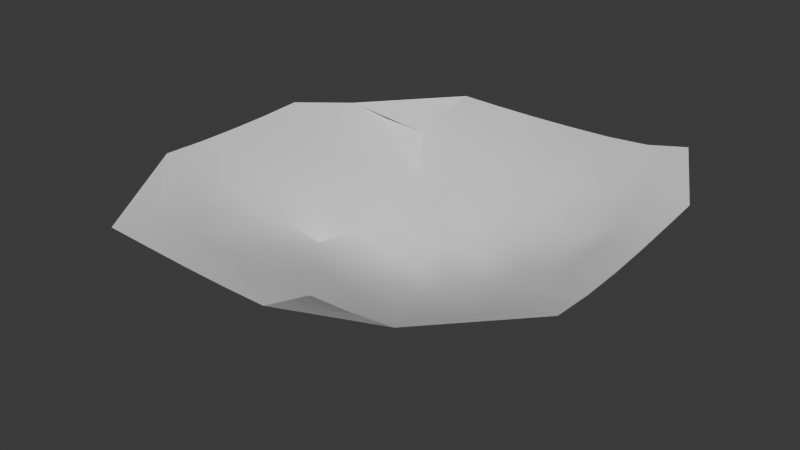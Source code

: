 # Source: mess.blend  (saved by Blender 4.3.34; exported with 4.5.12 LTS)
import bpy
from mathutils import Matrix  # noqa: F401  (used for matrix-valued properties, if any)

bpy.ops.wm.read_factory_settings(use_empty=True)
scene = bpy.context.scene
scene.name = 'Scene'

# ---- collections
col_collection = bpy.data.collections.new('Collection'); scene.collection.children.link(col_collection)

# ---- node groups
ng_smooth_by_angle = bpy.data.node_groups.new('Smooth by Angle', 'GeometryNodeTree')
_s = ng_smooth_by_angle.interface.new_socket(name='Mesh', in_out='OUTPUT', socket_type='NodeSocketGeometry')
_s = ng_smooth_by_angle.interface.new_socket(name='Mesh', in_out='INPUT', socket_type='NodeSocketGeometry')
_s = ng_smooth_by_angle.interface.new_socket(name='Angle', in_out='INPUT', socket_type='NodeSocketFloat')
_s.subtype = 'ANGLE'
_s.default_value = 0.5236
_s.min_value = 0.0
_s.max_value = 3.142
_s.description = 'Maximum face angle for smooth edges'
_s = ng_smooth_by_angle.interface.new_socket(name='Ignore Sharpness', in_out='INPUT', socket_type='NodeSocketBool')
_s.force_non_field = True
ng_smooth_by_angle.description = 'Set the sharpness of mesh edges based on the angle between the neighboring faces'
ng_smooth_by_angle.is_modifier = True
_N = ng_smooth_by_angle.nodes; _L = ng_smooth_by_angle.links
n0 = _N.new('GeometryNodeSetShadeSmooth'); n0.name = 'Set Shade Smooth'; n0.location = (120, -80)
n0.domain = 'EDGE'
n1 = _N.new('GeometryNodeSetShadeSmooth'); n1.name = 'Set Shade Smooth.001'; n1.location = (300, -80)
n2 = _N.new('NodeGroupOutput'); n2.name = 'Group Output'; n2.location = (480, -80)
n3 = _N.new('GeometryNodeInputMeshEdgeAngle'); n3.name = 'Edge Angle'; n3.location = (-440, -240)
n4 = _N.new('NodeGroupInput'); n4.name = 'Group Input'; n4.location = (-80, -80)
n5 = _N.new('GeometryNodeInputEdgeSmooth'); n5.name = 'Is Edge Smooth'; n5.location = (-260, -120)
n6 = _N.new('GeometryNodeInputShadeSmooth'); n6.name = 'Is Shade Smooth'; n6.location = (-440, -397)
n7 = _N.new('FunctionNodeCompare'); n7.name = 'Compare'; n7.location = (-260, -260)
n7.operation = 'LESS_EQUAL'
n7.inputs[6].default_value = (0.0, 0.0, 0.0, 0.0)
n7.inputs[7].default_value = (0.0, 0.0, 0.0, 0.0)
n8 = _N.new('FunctionNodeBooleanMath'); n8.name = 'Boolean Math.001'; n8.location = (-80, -260)
n9 = _N.new('NodeGroupInput'); n9.name = 'Group Input.001'; n9.location = (-440, -329)
n10 = _N.new('NodeGroupInput'); n10.name = 'Group Input.002'; n10.location = (-259, -189)
n11 = _N.new('FunctionNodeBooleanMath'); n11.name = 'Boolean Math'; n11.location = (-80, -149)
n11.operation = 'OR'
n12 = _N.new('FunctionNodeBooleanMath'); n12.name = 'Boolean Math.002'; n12.location = (-260, -380)
n12.operation = 'OR'
n13 = _N.new('NodeGroupInput'); n13.name = 'Group Input.003'; n13.location = (-440, -460)
_L.new(n3.outputs[0], n7.inputs[0])
_L.new(n1.outputs[0], n2.inputs[0])
_L.new(n9.outputs[1], n7.inputs[1])
_L.new(n7.outputs[0], n8.inputs[0])
_L.new(n4.outputs[0], n0.inputs[0])
_L.new(n0.outputs[0], n1.inputs[0])
_L.new(n8.outputs[0], n0.inputs[2])
_L.new(n10.outputs[2], n11.inputs[1])
_L.new(n5.outputs[0], n11.inputs[0])
_L.new(n11.outputs[0], n0.inputs[1])
_L.new(n13.outputs[2], n12.inputs[1])
_L.new(n6.outputs[0], n12.inputs[0])
_L.new(n12.outputs[0], n8.inputs[1])
n2.is_active_output = True

# ---- world
world_world = bpy.data.worlds.new('World'); scene.world = world_world
world_world.use_nodes = True; world_world.node_tree.nodes.clear()
_N = world_world.node_tree.nodes; _L = world_world.node_tree.links
n0 = _N.new('ShaderNodeOutputWorld'); n0.name = 'World Output'; n0.location = (300, 300)
n1 = _N.new('ShaderNodeBackground'); n1.name = 'Background'; n1.location = (10, 300)
n1.inputs[0].default_value = (0.05088, 0.05088, 0.05088, 1.0)
_L.new(n1.outputs[0], n0.inputs[0])
n0.is_active_output = True
world_world.color = (0.05088, 0.05088, 0.05088)
world_world.sun_shadow_jitter_overblur = 0.0

# ---- meshes
me_grid = bpy.data.meshes.new('Grid')
me_grid.from_pydata([(-0.4188, -1.039, 0.07085), (-0.221, -1.043, 0.07849), (-0.02126, -1.044, 0.08167), (0.1813, -1.042, 0.08006), (0.3853, -1.038, 0.07421), (0.5876, -1.031, 0.05687), (0.7852, -1.018, 0.01034), (-0.4291, -0.8656, 0.1079), (-0.2341, -0.871, 0.1193), (-0.0365, -0.8689, 0.1239), (0.1701, -0.8626, 0.1215), (0.3782, -0.8481, 0.09133), (0.5867, -0.8454, 0.09717), (0.7887, -0.8363, 0.06997), (-0.8316, -0.6581, 0.0957), (-0.6567, -0.7046, 0.147), (-0.4412, -0.7248, 0.1735), (-0.251, -0.724, 0.1831), (-0.06612, -0.7095, 0.188), (0.1515, -0.6915, 0.1905), (0.3781, -0.6721, 0.1807), (0.5935, -0.6562, 0.1561), (0.787, -0.6466, 0.09906), (0.9905, -0.6404, 0.08125), (-1.021, -0.4395, 0.07565), (-0.8357, -0.4687, 0.118), (-0.6643, -0.5387, 0.1972), (-0.4091, -0.6527, 0.2882), (-0.267, -0.6056, 0.2729), (-0.1049, -0.5635, 0.2718), (0.1373, -0.5154, 0.3256), (0.377, -0.4943, 0.2872), (0.6253, -0.4517, 0.2807), (0.7908, -0.4661, 0.1594), (0.9887, -0.4532, 0.1065), (-1.022, -0.2435, 0.08529), (-0.8344, -0.2694, 0.13), (-0.6474, -0.3174, 0.2021), (-0.4347, -0.4165, 0.3109), (-0.2907, -0.4595, 0.3618), (-0.119, -0.4148, 0.36), (0.09818, -0.3791, 0.3927), (0.3032, -0.3761, 0.3676), (0.5749, -0.3122, 0.3321), (0.7822, -0.2923, 0.202), (0.986, -0.2687, 0.1311), (-1.024, -0.04617, 0.09075), (-0.8359, -0.07271, 0.1384), (-0.6537, -0.1164, 0.2094), (-0.4823, -0.2037, 0.3153), (-0.3245, -0.2855, 0.4122), (-0.1456, -0.2764, 0.4358), (0.04774, -0.2635, 0.4375), (0.2029, -0.2904, 0.4528), (0.5194, -0.1884, 0.3481), (0.7722, -0.1226, 0.2289), (0.9838, -0.0836, 0.1495), (-1.024, 0.1531, 0.09058), (-0.8375, 0.1226, 0.1406), (-0.6562, 0.07251, 0.2175), (-0.4912, 0.00159, 0.3128), (-0.3502, -0.1133, 0.4318), (-0.1995, -0.1696, 0.5037), (-0.03301, -0.1717, 0.52), (0.2355, -0.1016, 0.4553), (0.5337, -0.006306, 0.3466), (0.7718, 0.06031, 0.2398), (0.9837, 0.1086, 0.1567), (-1.023, 0.3559, 0.08366), (-0.8393, 0.3233, 0.1302), (-0.6706, 0.2424, 0.2209), (-0.5062, 0.1669, 0.325), (-0.4103, 0.04649, 0.4459), (-0.2056, 0.02293, 0.4844), (-0.0354, 0.03509, 0.5011), (0.265, 0.1146, 0.4341), (0.5525, 0.1996, 0.3294), (0.7756, 0.2654, 0.225), (0.9848, 0.3124, 0.1477), (-0.8337, 0.5393, 0.1061), (-0.6676, 0.4805, 0.1662), (-0.5409, 0.3289, 0.2926), (-0.371, 0.3047, 0.3572), (-0.148, 0.3279, 0.3653), (0.08689, 0.3784, 0.3466), (0.3275, 0.3812, 0.3498), (0.5663, 0.4404, 0.2647), (-0.6357, 0.7359, 0.1135), (-0.4498, 0.7092, 0.1524), (-0.2577, 0.6905, 0.1868), (-0.05564, 0.6814, 0.2083), (0.1532, 0.6788, 0.215), (0.3648, 0.6827, 0.2049), (0.5757, 0.6994, 0.1735), (-0.6221, 0.9586, 0.08028), (-0.4273, 0.947, 0.1013), (-0.2307, 0.9364, 0.1205), (-0.03084, 0.9287, 0.1337), (0.1722, 0.9252, 0.1378)], [(78, 98)], [(0, 1, 8, 7), (1, 2, 9, 8), (2, 3, 10, 9), (3, 4, 11, 10), (4, 5, 12, 11), (5, 6, 13, 12), (7, 8, 17, 16), (8, 9, 18, 17), (9, 10, 19, 18), (10, 11, 20, 19), (11, 12, 21, 20), (12, 13, 22, 21), (13, 6, 23, 22), (14, 15, 26, 25), (15, 16, 27, 26), (16, 17, 28, 27), (17, 18, 29, 28), (18, 19, 30, 29), (19, 20, 31, 30), (20, 21, 32, 31), (21, 22, 33, 32), (22, 23, 34, 33), (24, 25, 36, 35), (25, 26, 37, 36), (26, 27, 38, 37), (27, 28, 39, 38), (28, 29, 40, 39), (29, 30, 41, 40), (30, 31, 42, 41), (31, 32, 43, 42), (32, 33, 44, 43), (33, 34, 45, 44), (35, 36, 47, 46), (36, 37, 48, 47), (37, 38, 49, 48), (38, 39, 50, 49), (39, 40, 51, 50), (40, 41, 52, 51), (41, 42, 53, 52), (42, 43, 54, 53), (43, 44, 55, 54), (44, 45, 56, 55), (46, 47, 58, 57), (47, 48, 59, 58), (48, 49, 60, 59), (49, 50, 61, 60), (50, 51, 62, 61), (51, 52, 63, 62), (52, 53, 64, 63), (53, 54, 65, 64), (54, 55, 66, 65), (55, 56, 67, 66), (57, 58, 69, 68), (58, 59, 70, 69), (59, 60, 71, 70), (60, 61, 72, 71), (61, 62, 73, 72), (62, 63, 74, 73), (63, 64, 75, 74), (64, 65, 76, 75), (65, 66, 77, 76), (66, 67, 78, 77), (69, 70, 80, 79), (70, 71, 81, 80), (71, 72, 82, 81), (72, 73, 83, 82), (73, 74, 84, 83), (74, 75, 85, 84), (75, 76, 86, 85), (77, 78, 93, 86, 76), (80, 81, 88, 87), (81, 82, 89, 88), (82, 83, 90, 89), (83, 84, 91, 90), (84, 85, 92, 91), (85, 86, 93, 92), (68, 69, 79, 80, 87, 94), (87, 88, 95, 94), (88, 89, 96, 95), (89, 90, 97, 96), (90, 91, 98, 97), (16, 14, 0), (25, 24, 14), (98, 93, 92, 91), (98, 91, 92), (93, 98, 92)])
me_grid.polygons.foreach_set('use_smooth', [1, 1, 1, 1, 1, 1, 1, 1, 1, 1, 1, 1, 1, 1, 1, 1, 1, 1, 1, 1, 1, 1, 1, 1, 1, 1, 1, 1, 1, 1, 1, 1, 1, 1, 1, 1, 1, 1, 1, 1, 1, 1, 1, 1, 1, 1, 1, 1, 1, 1, 1, 1, 1, 1, 1, 1, 1, 1, 1, 1, 1, 1, 1, 1, 1, 1, 1, 1, 1, 1, 1, 1, 1, 1, 1, 1, 1, 1, 1, 1, 1, 0, 1, 0, 0, 0])
_uv = me_grid.uv_layers.new(name='UVMap')
_uv.uv.foreach_set('vector', [0.3, 0.0, 0.4, 0.0, 0.4, 0.1, 0.3, 0.1, 0.4, 0.0, 0.5, 0.0, 0.5, 0.1, 0.4, 0.1, 0.5, 0.0, 0.6, 0.0, 0.6, 0.1, 0.5, 0.1, 0.6, 0.0, 0.7, 0.0, 0.7, 0.1, 0.6, 0.1, 0.7, 0.0, 0.8, 0.0, 0.8, 0.1, 0.7, 0.1, 0.8, 0.0, 0.9, 0.0, 0.9, 0.1, 0.8, 0.1, 0.3, 0.1, 0.4, 0.1, 0.4, 0.2, 0.3, 0.2, 0.4, 0.1, 0.5, 0.1, 0.5, 0.2, 0.4, 0.2, 0.5, 0.1, 0.6, 0.1, 0.6, 0.2, 0.5, 0.2, 0.6, 0.1, 0.7, 0.1, 0.7, 0.2, 0.6, 0.2, 0.7, 0.1, 0.8, 0.1, 0.8, 0.2, 0.7, 0.2, 0.8, 0.1, 0.9, 0.1, 0.9, 0.2, 0.8, 0.2, 0.9, 0.1, 0.9, 0.0, 1.0, 0.2, 0.9, 0.2, 0.1, 0.2, 0.2, 0.2, 0.2, 0.3, 0.1, 0.3, 0.2, 0.2, 0.3, 0.2, 0.3, 0.3, 0.2, 0.3, 0.3, 0.2, 0.4, 0.2, 0.4, 0.3, 0.3, 0.3, 0.4, 0.2, 0.5, 0.2, 0.5, 0.3, 0.4, 0.3, 0.5, 0.2, 0.6, 0.2, 0.6, 0.3, 0.5, 0.3, 0.6, 0.2, 0.7, 0.2, 0.7, 0.3, 0.6, 0.3, 0.7, 0.2, 0.8, 0.2, 0.8, 0.3, 0.7, 0.3, 0.8, 0.2, 0.9, 0.2, 0.9, 0.3, 0.8, 0.3, 0.9, 0.2, 1.0, 0.2, 1.0, 0.3, 0.9, 0.3, 0.0, 0.3, 0.1, 0.3, 0.1, 0.4, 0.0, 0.4, 0.1, 0.3, 0.2, 0.3, 0.2, 0.4, 0.1, 0.4, 0.2, 0.3, 0.3, 0.3, 0.3, 0.4, 0.2, 0.4, 0.3, 0.3, 0.4, 0.3, 0.4, 0.4, 0.3, 0.4, 0.4, 0.3, 0.5, 0.3, 0.5, 0.4, 0.4, 0.4, 0.5, 0.3, 0.6, 0.3, 0.6, 0.4, 0.5, 0.4, 0.6, 0.3, 0.7, 0.3, 0.7, 0.4, 0.6, 0.4, 0.7, 0.3, 0.8, 0.3, 0.8, 0.4, 0.7, 0.4, 0.8, 0.3, 0.9, 0.3, 0.9, 0.4, 0.8, 0.4, 0.9, 0.3, 1.0, 0.3, 1.0, 0.4, 0.9, 0.4, 0.0, 0.4, 0.1, 0.4, 0.1, 0.5, 0.0, 0.5, 0.1, 0.4, 0.2, 0.4, 0.2, 0.5, 0.1, 0.5, 0.2, 0.4, 0.3, 0.4, 0.3, 0.5, 0.2, 0.5, 0.3, 0.4, 0.4, 0.4, 0.4, 0.5, 0.3, 0.5, 0.4, 0.4, 0.5, 0.4, 0.5, 0.5, 0.4, 0.5, 0.5, 0.4, 0.6, 0.4, 0.6, 0.5, 0.5, 0.5, 0.6, 0.4, 0.7, 0.4, 0.7, 0.5, 0.6, 0.5, 0.7, 0.4, 0.8, 0.4, 0.8, 0.5, 0.7, 0.5, 0.8, 0.4, 0.9, 0.4, 0.9, 0.5, 0.8, 0.5, 0.9, 0.4, 1.0, 0.4, 1.0, 0.5, 0.9, 0.5, 0.0, 0.5, 0.1, 0.5, 0.1, 0.6, 0.0, 0.6, 0.1, 0.5, 0.2, 0.5, 0.2, 0.6, 0.1, 0.6, 0.2, 0.5, 0.3, 0.5, 0.3, 0.6, 0.2, 0.6, 0.3, 0.5, 0.4, 0.5, 0.4, 0.6, 0.3, 0.6, 0.4, 0.5, 0.5, 0.5, 0.5, 0.6, 0.4, 0.6, 0.5, 0.5, 0.6, 0.5, 0.6, 0.6, 0.5, 0.6, 0.6, 0.5, 0.7, 0.5, 0.7, 0.6, 0.6, 0.6, 0.7, 0.5, 0.8, 0.5, 0.8, 0.6, 0.7, 0.6, 0.8, 0.5, 0.9, 0.5, 0.9, 0.6, 0.8, 0.6, 0.9, 0.5, 1.0, 0.5, 1.0, 0.6, 0.9, 0.6, 0.0, 0.6, 0.1, 0.6, 0.1, 0.7, 0.0, 0.7, 0.1, 0.6, 0.2, 0.6, 0.2, 0.7, 0.1, 0.7, 0.2, 0.6, 0.3, 0.6, 0.3, 0.7, 0.2, 0.7, 0.3, 0.6, 0.4, 0.6, 0.4, 0.7, 0.3, 0.7, 0.4, 0.6, 0.5, 0.6, 0.5, 0.7, 0.4, 0.7, 0.5, 0.6, 0.6, 0.6, 0.6, 0.7, 0.5, 0.7, 0.6, 0.6, 0.7, 0.6, 0.7, 0.7, 0.6, 0.7, 0.7, 0.6, 0.8, 0.6, 0.8, 0.7, 0.7, 0.7, 0.8, 0.6, 0.9, 0.6, 0.9, 0.7, 0.8, 0.7, 0.9, 0.6, 1.0, 0.6, 1.0, 0.7, 0.9, 0.7, 0.1, 0.7, 0.2, 0.7, 0.2, 0.8, 0.1, 0.8, 0.2, 0.7, 0.3, 0.7, 0.3, 0.8, 0.2, 0.8, 0.3, 0.7, 0.4, 0.7, 0.4, 0.8, 0.3, 0.8, 0.4, 0.7, 0.5, 0.7, 0.5, 0.8, 0.4, 0.8, 0.5, 0.7, 0.6, 0.7, 0.6, 0.8, 0.5, 0.8, 0.6, 0.7, 0.7, 0.7, 0.7, 0.8, 0.6, 0.8, 0.7, 0.7, 0.8, 0.7, 0.8, 0.8, 0.7, 0.8, 0.9, 0.7, 1.0, 0.7, 0.8, 0.9, 0.8, 0.8, 0.8, 0.7, 0.2, 0.8, 0.3, 0.8, 0.3, 0.9, 0.2, 0.9, 0.3, 0.8, 0.4, 0.8, 0.4, 0.9, 0.3, 0.9, 0.4, 0.8, 0.5, 0.8, 0.5, 0.9, 0.4, 0.9, 0.5, 0.8, 0.6, 0.8, 0.6, 0.9, 0.5, 0.9, 0.6, 0.8, 0.7, 0.8, 0.7, 0.9, 0.6, 0.9, 0.7, 0.8, 0.8, 0.8, 0.8, 0.9, 0.7, 0.9, 0.0, 0.7, 0.1, 0.7, 0.1, 0.8, 0.2, 0.8, 0.2, 0.9, 0.2, 1.0, 0.2, 0.9, 0.3, 0.9, 0.3, 1.0, 0.2, 1.0, 0.3, 0.9, 0.4, 0.9, 0.4, 1.0, 0.3, 1.0, 0.4, 0.9, 0.5, 0.9, 0.5, 1.0, 0.4, 1.0, 0.5, 0.9, 0.6, 0.9, 0.6, 1.0, 0.5, 1.0, 0.0, 0.0, 0.0, 0.0, 0.0, 0.0, 0.1, 0.3, 0.0, 0.3, 0.1, 0.2, 0.0, 0.0, 0.0, 0.0, 0.0, 0.0, 0.0, 0.0, 0.6, 1.0, 0.6, 0.9, 0.7, 0.9, 0.0, 0.0, 0.0, 0.0, 0.0, 0.0])
me_grid.update()

# ---- objects
ob_grid = bpy.data.objects.new('Grid', me_grid)

# ---- transforms, parenting, visibility, modifiers, constraints
ob_grid.location = (0.0, 0.0, 0.0)
ob_grid.rotation_euler = (-3.142, -0.0, 0.0)
_m = ob_grid.modifiers.new('Smooth by Angle', 'NODES')
_m.node_group = ng_smooth_by_angle
_m.use_pin_to_last = True
_m.show_group_selector = False

# ---- collection membership
col_collection.objects.link(ob_grid)

# ---- scene / render settings (as saved in the file)
scene.frame_start = 1; scene.frame_end = 250; scene.frame_set(1)
scene.render.engine = 'BLENDER_EEVEE_NEXT'
bpy.context.view_layer.update()

# ---- added for rendering (the .blend has no active camera and no usable light): camera, sun
cam_auto = bpy.data.cameras.new('AutoCamera')
cam_auto.lens = 50.0
cam_auto.sensor_width = 36.0
cam_auto.clip_end = 1000.0
ob_auto_camera = bpy.data.objects.new('AutoCamera', cam_auto)
scene.collection.objects.link(ob_auto_camera)
ob_auto_camera.location = (2.65327, -3.16156, 1.87091)
ob_auto_camera.rotation_euler = (1.09748, -7.21219e-08, 0.694738)
scene.camera = ob_auto_camera
light_auto_sun = bpy.data.lights.new('AutoSun', 'SUN')
light_auto_sun.energy = 3.0
light_auto_sun.angle = 0.0523599
ob_auto_sun = bpy.data.objects.new('AutoSun', light_auto_sun)
scene.collection.objects.link(ob_auto_sun)
ob_auto_sun.rotation_euler = (0.872665, 0.174533, 0.523599)
bpy.context.view_layer.update()
